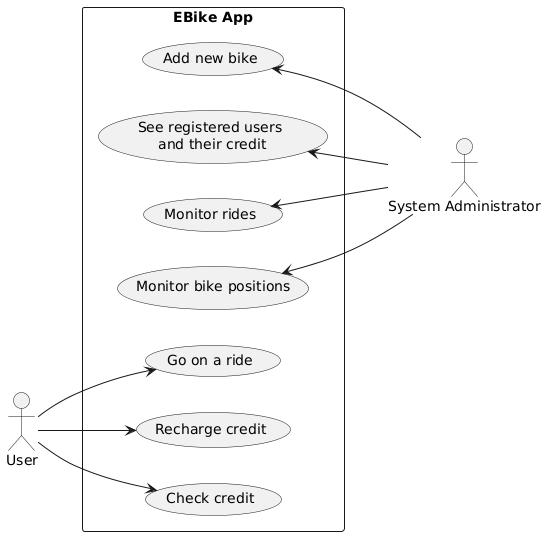

The diagram above was rendered by PlantUML. Its source (embedded in the PNG):
@startuml use-cases

actor "User"
actor "System Administrator" as Admin

left to right direction

rectangle "EBike App" {
    User --> (Go on a ride)
    User --> (Recharge credit)
    User --> (Check credit)

    Admin -u-> (Monitor bike positions)
    Admin -u-> (Monitor rides)
    Admin -u-> (See registered users\n and their credit)
    Admin -u-> (Add new bike)
}

@enduml